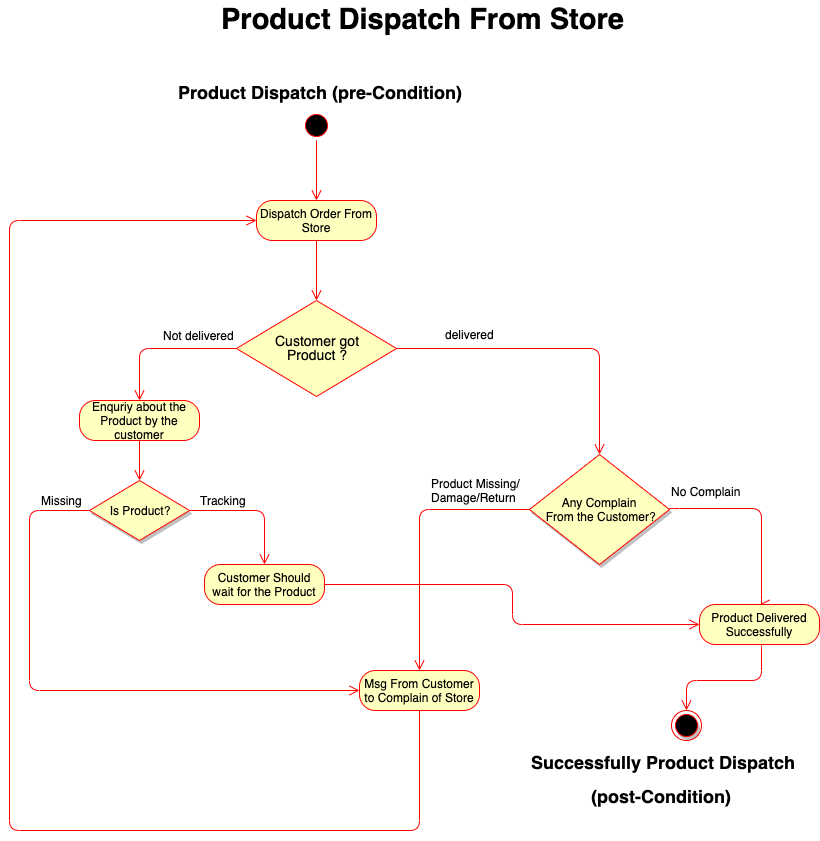

The diagram above was exported from draw.io. Its source (the exported page's mxGraphModel, read from the mxfile embedded in the PNG):
<mxGraphModel dx="572" dy="989" grid="1" gridSize="10" guides="1" tooltips="1" connect="1" arrows="1" fold="1" page="1" pageScale="1" pageWidth="827" pageHeight="1169" math="0" shadow="0">
  <root>
    <mxCell id="0" />
    <mxCell id="1" parent="0" />
    <mxCell id="QQpOl2CqP9p9Nb7_WJ4V-1" value="" style="ellipse;html=1;shape=startState;fillColor=#000000;strokeColor=#ff0000;" parent="1" vertex="1">
      <mxGeometry x="302" y="140" width="30" height="30" as="geometry" />
    </mxCell>
    <mxCell id="QQpOl2CqP9p9Nb7_WJ4V-2" value="" style="edgeStyle=orthogonalEdgeStyle;html=1;verticalAlign=bottom;endArrow=open;endSize=8;strokeColor=#ff0000;entryX=0.5;entryY=0;entryDx=0;entryDy=0;" parent="1" source="QQpOl2CqP9p9Nb7_WJ4V-1" target="QQpOl2CqP9p9Nb7_WJ4V-9" edge="1">
      <mxGeometry relative="1" as="geometry">
        <mxPoint x="317" y="230" as="targetPoint" />
      </mxGeometry>
    </mxCell>
    <mxCell id="QQpOl2CqP9p9Nb7_WJ4V-3" value="Product Dispatch From Store" style="text;html=1;resizable=0;points=[];autosize=1;align=left;verticalAlign=top;spacingTop=-4;fontStyle=1;fontSize=29;shadow=0;" parent="1" vertex="1">
      <mxGeometry x="220" y="30" width="170" height="20" as="geometry" />
    </mxCell>
    <mxCell id="QQpOl2CqP9p9Nb7_WJ4V-8" value="&lt;span style=&quot;font-weight: 700 ; font-size: 18px&quot;&gt;Product Dispatch (pre-Condition)&lt;/span&gt;" style="text;html=1;resizable=0;points=[];autosize=1;align=left;verticalAlign=top;spacingTop=-4;fontSize=29;" parent="1" vertex="1">
      <mxGeometry x="177" y="100" width="300" height="40" as="geometry" />
    </mxCell>
    <mxCell id="QQpOl2CqP9p9Nb7_WJ4V-9" value="Dispatch Order From Store" style="rounded=1;whiteSpace=wrap;html=1;arcSize=40;fontColor=#000000;fillColor=#ffffc0;strokeColor=#ff0000;" parent="1" vertex="1">
      <mxGeometry x="257" y="230" width="120" height="40" as="geometry" />
    </mxCell>
    <mxCell id="QQpOl2CqP9p9Nb7_WJ4V-10" value="" style="edgeStyle=orthogonalEdgeStyle;html=1;verticalAlign=bottom;endArrow=open;endSize=8;strokeColor=#ff0000;fontSize=29;entryX=0.5;entryY=0;entryDx=0;entryDy=0;" parent="1" source="QQpOl2CqP9p9Nb7_WJ4V-9" target="QQpOl2CqP9p9Nb7_WJ4V-15" edge="1">
      <mxGeometry relative="1" as="geometry">
        <mxPoint x="317" y="330" as="targetPoint" />
      </mxGeometry>
    </mxCell>
    <mxCell id="QQpOl2CqP9p9Nb7_WJ4V-15" value="&lt;font style=&quot;font-size: 14px ; line-height: 40%&quot;&gt;Customer got &lt;br&gt;Product ?&lt;/font&gt;" style="rhombus;whiteSpace=wrap;html=1;fillColor=#ffffc0;strokeColor=#ff0000;fontSize=12;align=center;" parent="1" vertex="1">
      <mxGeometry x="237" y="330" width="160" height="96" as="geometry" />
    </mxCell>
    <mxCell id="QQpOl2CqP9p9Nb7_WJ4V-16" value="&lt;font style=&quot;font-size: 12px&quot;&gt;delivered&lt;/font&gt;" style="edgeStyle=orthogonalEdgeStyle;html=1;align=left;verticalAlign=bottom;endArrow=open;endSize=8;strokeColor=#ff0000;fontSize=29;exitX=1;exitY=0.5;exitDx=0;exitDy=0;entryX=0.5;entryY=0;entryDx=0;entryDy=0;" parent="1" source="QQpOl2CqP9p9Nb7_WJ4V-15" target="QQpOl2CqP9p9Nb7_WJ4V-26" edge="1">
      <mxGeometry x="-0.6985" relative="1" as="geometry">
        <mxPoint x="490" y="470" as="targetPoint" />
        <Array as="points">
          <mxPoint x="600" y="378" />
        </Array>
        <mxPoint as="offset" />
      </mxGeometry>
    </mxCell>
    <mxCell id="QQpOl2CqP9p9Nb7_WJ4V-17" value="&lt;font style=&quot;font-size: 12px&quot;&gt;Not delivered&lt;/font&gt;" style="edgeStyle=orthogonalEdgeStyle;html=1;align=left;verticalAlign=top;endArrow=open;endSize=8;strokeColor=#ff0000;fontSize=29;entryX=0.5;entryY=0;entryDx=0;entryDy=0;" parent="1" source="QQpOl2CqP9p9Nb7_WJ4V-15" target="QQpOl2CqP9p9Nb7_WJ4V-19" edge="1">
      <mxGeometry x="0.0063" y="-41" relative="1" as="geometry">
        <mxPoint x="140" y="470" as="targetPoint" />
        <mxPoint as="offset" />
      </mxGeometry>
    </mxCell>
    <mxCell id="QQpOl2CqP9p9Nb7_WJ4V-19" value="Enquriy about the Product by the customer" style="rounded=1;whiteSpace=wrap;html=1;arcSize=40;fontColor=#000000;fillColor=#ffffc0;strokeColor=#ff0000;" parent="1" vertex="1">
      <mxGeometry x="80" y="430" width="120" height="40" as="geometry" />
    </mxCell>
    <mxCell id="QQpOl2CqP9p9Nb7_WJ4V-20" value="Is Product?" style="rhombus;whiteSpace=wrap;html=1;fillColor=#ffffc0;strokeColor=#ff0000;shadow=1;fontSize=12;" parent="1" vertex="1">
      <mxGeometry x="90" y="510" width="100" height="60" as="geometry" />
    </mxCell>
    <mxCell id="QQpOl2CqP9p9Nb7_WJ4V-21" value="Tracking" style="edgeStyle=orthogonalEdgeStyle;html=1;align=left;verticalAlign=bottom;endArrow=open;endSize=8;strokeColor=#ff0000;fontSize=12;spacingTop=0;spacing=-7;entryX=0.5;entryY=0;entryDx=0;entryDy=0;" parent="1" source="QQpOl2CqP9p9Nb7_WJ4V-20" target="QQpOl2CqP9p9Nb7_WJ4V-23" edge="1">
      <mxGeometry x="-0.7143" y="10" relative="1" as="geometry">
        <mxPoint x="260" y="600" as="targetPoint" />
        <mxPoint as="offset" />
      </mxGeometry>
    </mxCell>
    <mxCell id="QQpOl2CqP9p9Nb7_WJ4V-22" value="Missing" style="edgeStyle=orthogonalEdgeStyle;html=1;align=left;verticalAlign=top;endArrow=open;endSize=8;strokeColor=#ff0000;fontSize=12;exitX=0;exitY=0.5;exitDx=0;exitDy=0;spacing=2;spacingRight=0;spacingTop=-3;spacingLeft=-10;spacingBottom=4;entryX=0;entryY=0.5;entryDx=0;entryDy=0;" parent="1" source="QQpOl2CqP9p9Nb7_WJ4V-20" target="QQpOl2CqP9p9Nb7_WJ4V-33" edge="1">
      <mxGeometry x="-0.8591" y="-20" relative="1" as="geometry">
        <mxPoint x="30" y="610" as="targetPoint" />
        <Array as="points">
          <mxPoint x="30" y="540" />
          <mxPoint x="30" y="720" />
        </Array>
        <mxPoint as="offset" />
      </mxGeometry>
    </mxCell>
    <mxCell id="QQpOl2CqP9p9Nb7_WJ4V-23" value="Customer Should wait for the Product" style="rounded=1;whiteSpace=wrap;html=1;arcSize=40;fontColor=#000000;fillColor=#ffffc0;strokeColor=#ff0000;" parent="1" vertex="1">
      <mxGeometry x="205" y="594" width="120" height="40" as="geometry" />
    </mxCell>
    <mxCell id="QQpOl2CqP9p9Nb7_WJ4V-24" value="" style="edgeStyle=orthogonalEdgeStyle;html=1;verticalAlign=bottom;endArrow=open;endSize=8;strokeColor=#ff0000;fontSize=29;entryX=0.5;entryY=0;entryDx=0;entryDy=0;exitX=0.5;exitY=1;exitDx=0;exitDy=0;" parent="1" source="QQpOl2CqP9p9Nb7_WJ4V-19" target="QQpOl2CqP9p9Nb7_WJ4V-20" edge="1">
      <mxGeometry relative="1" as="geometry">
        <mxPoint x="140" y="500" as="targetPoint" />
        <mxPoint x="140" y="480" as="sourcePoint" />
      </mxGeometry>
    </mxCell>
    <mxCell id="QQpOl2CqP9p9Nb7_WJ4V-26" value="Any Complain&lt;br&gt;&amp;nbsp;From the Customer?" style="rhombus;whiteSpace=wrap;html=1;fillColor=#ffffc0;strokeColor=#ff0000;shadow=1;fontSize=12;" parent="1" vertex="1">
      <mxGeometry x="530" y="484" width="140" height="110" as="geometry" />
    </mxCell>
    <mxCell id="QQpOl2CqP9p9Nb7_WJ4V-27" value="No Complain" style="edgeStyle=orthogonalEdgeStyle;html=1;align=left;verticalAlign=bottom;endArrow=open;endSize=8;strokeColor=#ff0000;fontSize=12;exitX=1;exitY=0.5;exitDx=0;exitDy=0;entryX=0.5;entryY=0;entryDx=0;entryDy=0;" parent="1" source="QQpOl2CqP9p9Nb7_WJ4V-26" target="QQpOl2CqP9p9Nb7_WJ4V-29" edge="1">
      <mxGeometry x="-0.985" y="8" relative="1" as="geometry">
        <mxPoint x="750" y="634" as="targetPoint" />
        <Array as="points">
          <mxPoint x="762" y="538" />
        </Array>
        <mxPoint as="offset" />
      </mxGeometry>
    </mxCell>
    <mxCell id="QQpOl2CqP9p9Nb7_WJ4V-28" value="Product Missing/&lt;br&gt;Damage/Return" style="edgeStyle=orthogonalEdgeStyle;html=1;align=left;verticalAlign=top;endArrow=open;endSize=8;strokeColor=#ff0000;fontSize=12;exitX=0;exitY=0.5;exitDx=0;exitDy=0;spacingLeft=10;entryX=0.5;entryY=0;entryDx=0;entryDy=0;" parent="1" source="QQpOl2CqP9p9Nb7_WJ4V-26" target="QQpOl2CqP9p9Nb7_WJ4V-33" edge="1">
      <mxGeometry x="-0.1874" y="-39" relative="1" as="geometry">
        <mxPoint x="420" y="624" as="targetPoint" />
        <Array as="points">
          <mxPoint x="420" y="539" />
        </Array>
        <mxPoint x="39" y="-39" as="offset" />
      </mxGeometry>
    </mxCell>
    <mxCell id="QQpOl2CqP9p9Nb7_WJ4V-29" value="Product Delivered Successfully" style="rounded=1;whiteSpace=wrap;html=1;arcSize=40;fontColor=#000000;fillColor=#ffffc0;strokeColor=#ff0000;" parent="1" vertex="1">
      <mxGeometry x="700" y="634" width="120" height="40" as="geometry" />
    </mxCell>
    <mxCell id="QQpOl2CqP9p9Nb7_WJ4V-30" value="" style="ellipse;html=1;shape=endState;fillColor=#000000;strokeColor=#ff0000;shadow=1;fontSize=12;" parent="1" vertex="1">
      <mxGeometry x="672" y="740" width="30" height="30" as="geometry" />
    </mxCell>
    <mxCell id="QQpOl2CqP9p9Nb7_WJ4V-31" value="" style="edgeStyle=orthogonalEdgeStyle;html=1;verticalAlign=bottom;endArrow=open;endSize=8;strokeColor=#ff0000;fontSize=29;entryX=0.5;entryY=0;entryDx=0;entryDy=0;exitX=0.5;exitY=1;exitDx=0;exitDy=0;" parent="1" source="QQpOl2CqP9p9Nb7_WJ4V-29" target="QQpOl2CqP9p9Nb7_WJ4V-30" edge="1">
      <mxGeometry relative="1" as="geometry">
        <mxPoint x="752" y="740" as="targetPoint" />
        <mxPoint x="752" y="680" as="sourcePoint" />
        <Array as="points">
          <mxPoint x="762" y="710" />
          <mxPoint x="687" y="710" />
        </Array>
      </mxGeometry>
    </mxCell>
    <mxCell id="QQpOl2CqP9p9Nb7_WJ4V-32" value="&lt;span style=&quot;font-weight: 700 ; font-size: 18px&quot;&gt;Successfully Product Dispatch&lt;br&gt;&amp;nbsp; &amp;nbsp; &amp;nbsp; &amp;nbsp; &amp;nbsp; &amp;nbsp; (post-Condition)&lt;/span&gt;" style="text;html=1;resizable=0;points=[];autosize=1;align=left;verticalAlign=top;spacingTop=-4;fontSize=29;" parent="1" vertex="1">
      <mxGeometry x="530" y="770" width="280" height="80" as="geometry" />
    </mxCell>
    <mxCell id="QQpOl2CqP9p9Nb7_WJ4V-33" value="Msg From Customer&lt;br&gt;to Complain of Store" style="rounded=1;whiteSpace=wrap;html=1;arcSize=40;fontColor=#000000;fillColor=#ffffc0;strokeColor=#ff0000;" parent="1" vertex="1">
      <mxGeometry x="360" y="700" width="120" height="40" as="geometry" />
    </mxCell>
    <mxCell id="QQpOl2CqP9p9Nb7_WJ4V-34" value="" style="edgeStyle=orthogonalEdgeStyle;html=1;verticalAlign=bottom;endArrow=open;endSize=8;strokeColor=#ff0000;fontSize=29;entryX=0;entryY=0.5;entryDx=0;entryDy=0;exitX=1;exitY=0.5;exitDx=0;exitDy=0;" parent="1" source="QQpOl2CqP9p9Nb7_WJ4V-23" target="QQpOl2CqP9p9Nb7_WJ4V-29" edge="1">
      <mxGeometry relative="1" as="geometry">
        <mxPoint x="376.28571428571445" y="664.4285714285716" as="targetPoint" />
        <mxPoint x="376.28571428571445" y="604" as="sourcePoint" />
      </mxGeometry>
    </mxCell>
    <mxCell id="QQpOl2CqP9p9Nb7_WJ4V-35" value="" style="edgeStyle=orthogonalEdgeStyle;html=1;verticalAlign=bottom;endArrow=open;endSize=8;strokeColor=#ff0000;fontSize=29;exitX=0.5;exitY=1;exitDx=0;exitDy=0;entryX=0;entryY=0.5;entryDx=0;entryDy=0;" parent="1" source="QQpOl2CqP9p9Nb7_WJ4V-33" target="QQpOl2CqP9p9Nb7_WJ4V-9" edge="1">
      <mxGeometry relative="1" as="geometry">
        <mxPoint x="50" y="240" as="targetPoint" />
        <mxPoint x="419.28571428571445" y="780" as="sourcePoint" />
        <Array as="points">
          <mxPoint x="420" y="860" />
          <mxPoint x="10" y="860" />
          <mxPoint x="10" y="250" />
        </Array>
      </mxGeometry>
    </mxCell>
  </root>
</mxGraphModel>